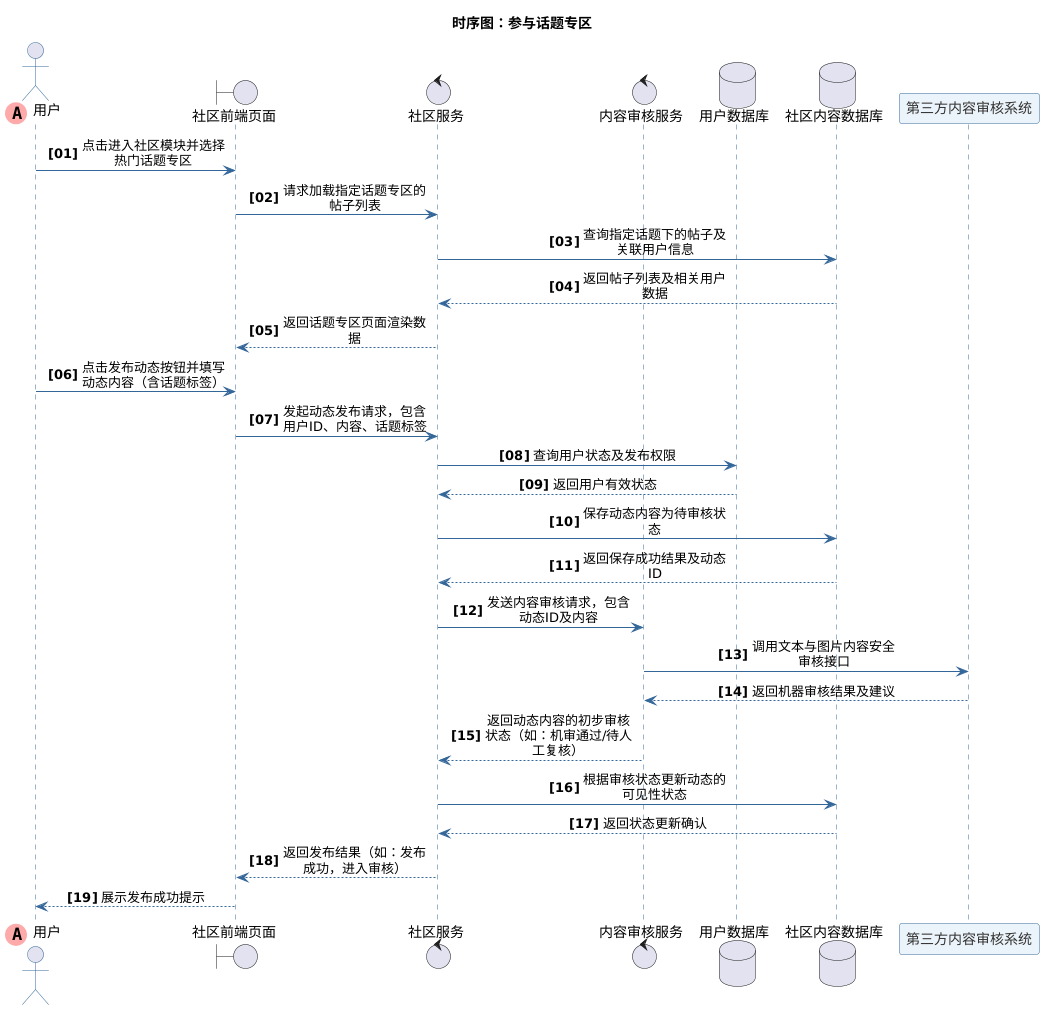

The diagram above was rendered by PlantUML. Its source (embedded in the PNG):
@startuml
title 时序图：参与话题专区
skinparam maxMessageSize 150
skinparam sequenceMessageAlign center
autonumber "<b>[00]"

skinparam sequence {
    ArrowColor #336699
    ActorBorderColor #336699
    LifeLineBorderColor #336699
    LifeLineBackgroundColor #E2E8F0
    
    ParticipantBorderColor #336699
    ParticipantBackgroundColor #EBF4FA
    ParticipantFontColor #333333
    ParticipantFontSize 14
    
    DatabaseBorderColor #336699
    DatabaseBackgroundColor #EBF4FA
    DatabaseFontColor #333333
    
    BoundaryBorderColor #336699
    BoundaryBackgroundColor #EBF4FA
    
    ControlBorderColor #336699
    ControlBackgroundColor #EBF4FA
}
        ' 第一个参与者使用特殊标记
actor "用户" << (A,#FFAAAA) >> order 0
boundary "社区前端页面"
control "社区服务"
control "内容审核服务"
database "用户数据库"
database "社区内容数据库"
participant "第三方内容审核系统"
"用户" -> "社区前端页面" : 点击进入社区模块并选择热门话题专区
"社区前端页面" -> "社区服务" : 请求加载指定话题专区的帖子列表
"社区服务" -> "社区内容数据库" : 查询指定话题下的帖子及关联用户信息
"社区内容数据库" --> "社区服务" : 返回帖子列表及相关用户数据
"社区服务" --> "社区前端页面" : 返回话题专区页面渲染数据
"用户" -> "社区前端页面" : 点击发布动态按钮并填写动态内容（含话题标签）
"社区前端页面" -> "社区服务" : 发起动态发布请求，包含用户ID、内容、话题标签
"社区服务" -> "用户数据库" : 查询用户状态及发布权限
"用户数据库" --> "社区服务" : 返回用户有效状态
"社区服务" -> "社区内容数据库" : 保存动态内容为待审核状态
"社区内容数据库" --> "社区服务" : 返回保存成功结果及动态ID
"社区服务" -> "内容审核服务" : 发送内容审核请求，包含动态ID及内容
"内容审核服务" -> "第三方内容审核系统" : 调用文本与图片内容安全审核接口
"第三方内容审核系统" --> "内容审核服务" : 返回机器审核结果及建议
"内容审核服务" --> "社区服务" : 返回动态内容的初步审核状态（如：机审通过/待人工复核）
"社区服务" -> "社区内容数据库" : 根据审核状态更新动态的可见性状态
"社区内容数据库" --> "社区服务" : 返回状态更新确认
"社区服务" --> "社区前端页面" : 返回发布结果（如：发布成功，进入审核）
"社区前端页面" --> "用户" : 展示发布成功提示
@enduml